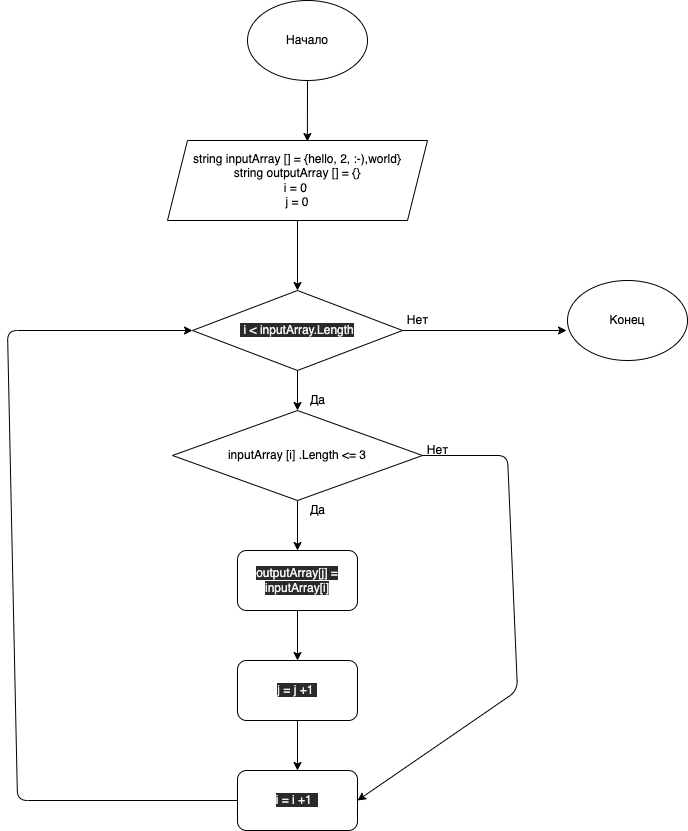

The diagram above was exported from draw.io. Its source (the exported page's mxGraphModel, read from the mxfile embedded in the PNG):
<mxGraphModel dx="728" dy="545" grid="1" gridSize="10" guides="1" tooltips="1" connect="1" arrows="1" fold="1" page="1" pageScale="1" pageWidth="827" pageHeight="1169" math="0" shadow="0">
  <root>
    <mxCell id="0" />
    <mxCell id="1" parent="0" />
    <mxCell id="10" style="edgeStyle=none;html=1;entryX=0.538;entryY=0.013;entryDx=0;entryDy=0;entryPerimeter=0;" edge="1" parent="1" source="2" target="3">
      <mxGeometry relative="1" as="geometry" />
    </mxCell>
    <mxCell id="2" value="Начало" style="ellipse;whiteSpace=wrap;html=1;" vertex="1" parent="1">
      <mxGeometry x="310" y="140" width="120" height="80" as="geometry" />
    </mxCell>
    <mxCell id="11" style="edgeStyle=none;html=1;entryX=0.5;entryY=0;entryDx=0;entryDy=0;" edge="1" parent="1" source="3" target="4">
      <mxGeometry relative="1" as="geometry" />
    </mxCell>
    <mxCell id="3" value="&lt;span&gt;string inputArray [] = {hello, 2, :-),world}&lt;/span&gt;&lt;br&gt;&lt;span&gt;string outputArray [] = {}&lt;/span&gt;&lt;br&gt;&lt;span&gt;i = 0&amp;nbsp;&lt;/span&gt;&lt;br&gt;&lt;span&gt;j = 0&lt;/span&gt;" style="shape=parallelogram;perimeter=parallelogramPerimeter;whiteSpace=wrap;html=1;fixedSize=1;" vertex="1" parent="1">
      <mxGeometry x="230" y="280" width="260" height="80" as="geometry" />
    </mxCell>
    <mxCell id="12" style="edgeStyle=none;html=1;" edge="1" parent="1" source="4">
      <mxGeometry relative="1" as="geometry">
        <mxPoint x="360" y="550" as="targetPoint" />
      </mxGeometry>
    </mxCell>
    <mxCell id="23" style="edgeStyle=none;html=1;exitX=1;exitY=0.5;exitDx=0;exitDy=0;entryX=-0.008;entryY=0.625;entryDx=0;entryDy=0;entryPerimeter=0;" edge="1" parent="1" source="4" target="9">
      <mxGeometry relative="1" as="geometry" />
    </mxCell>
    <mxCell id="4" value="&lt;meta charset=&quot;utf-8&quot;&gt;&lt;span style=&quot;color: rgb(240, 240, 240); font-family: helvetica; font-size: 12px; font-style: normal; font-weight: 400; letter-spacing: normal; text-align: center; text-indent: 0px; text-transform: none; word-spacing: 0px; background-color: rgb(42, 42, 42); display: inline; float: none;&quot;&gt;&amp;nbsp;i &amp;lt; inputArray.Length&lt;/span&gt;" style="rhombus;whiteSpace=wrap;html=1;" vertex="1" parent="1">
      <mxGeometry x="255" y="430" width="210" height="80" as="geometry" />
    </mxCell>
    <mxCell id="13" style="edgeStyle=none;html=1;entryX=0.5;entryY=0;entryDx=0;entryDy=0;" edge="1" parent="1" source="5" target="6">
      <mxGeometry relative="1" as="geometry">
        <mxPoint x="360" y="680" as="targetPoint" />
      </mxGeometry>
    </mxCell>
    <mxCell id="19" style="edgeStyle=none;html=1;exitX=1;exitY=0.5;exitDx=0;exitDy=0;entryX=1;entryY=0.5;entryDx=0;entryDy=0;" edge="1" parent="1" source="5" target="8">
      <mxGeometry relative="1" as="geometry">
        <Array as="points">
          <mxPoint x="570" y="595" />
          <mxPoint x="580" y="830" />
        </Array>
      </mxGeometry>
    </mxCell>
    <mxCell id="5" value="&lt;span&gt;inputArray [i] .Length &amp;lt;= 3&lt;/span&gt;" style="rhombus;whiteSpace=wrap;html=1;" vertex="1" parent="1">
      <mxGeometry x="235" y="550" width="250" height="90" as="geometry" />
    </mxCell>
    <mxCell id="17" style="edgeStyle=none;html=1;entryX=0.5;entryY=0;entryDx=0;entryDy=0;" edge="1" parent="1" source="6" target="7">
      <mxGeometry relative="1" as="geometry" />
    </mxCell>
    <mxCell id="6" value="&lt;meta charset=&quot;utf-8&quot;&gt;&lt;span style=&quot;color: rgb(240, 240, 240); font-family: helvetica; font-size: 12px; font-style: normal; font-weight: 400; letter-spacing: normal; text-align: center; text-indent: 0px; text-transform: none; word-spacing: 0px; background-color: rgb(42, 42, 42); display: inline; float: none;&quot;&gt;outputArray[j] = inputArray[i]&lt;/span&gt;" style="rounded=1;whiteSpace=wrap;html=1;" vertex="1" parent="1">
      <mxGeometry x="300" y="690" width="120" height="60" as="geometry" />
    </mxCell>
    <mxCell id="16" style="edgeStyle=none;html=1;" edge="1" parent="1" source="7">
      <mxGeometry relative="1" as="geometry">
        <mxPoint x="360" y="800" as="targetPoint" />
      </mxGeometry>
    </mxCell>
    <mxCell id="18" style="edgeStyle=none;html=1;entryX=0.5;entryY=0;entryDx=0;entryDy=0;" edge="1" parent="1" source="7" target="8">
      <mxGeometry relative="1" as="geometry" />
    </mxCell>
    <mxCell id="7" value="&lt;meta charset=&quot;utf-8&quot;&gt;&lt;span style=&quot;color: rgb(240, 240, 240); font-family: helvetica; font-size: 12px; font-style: normal; font-weight: 400; letter-spacing: normal; text-align: center; text-indent: 0px; text-transform: none; word-spacing: 0px; background-color: rgb(42, 42, 42); display: inline; float: none;&quot;&gt;j = j +1&amp;nbsp;&lt;/span&gt;" style="rounded=1;whiteSpace=wrap;html=1;" vertex="1" parent="1">
      <mxGeometry x="300" y="800" width="120" height="60" as="geometry" />
    </mxCell>
    <mxCell id="25" style="edgeStyle=none;html=1;exitX=0;exitY=0.5;exitDx=0;exitDy=0;entryX=0;entryY=0.5;entryDx=0;entryDy=0;" edge="1" parent="1" source="8" target="4">
      <mxGeometry relative="1" as="geometry">
        <Array as="points">
          <mxPoint x="80" y="940" />
          <mxPoint x="70" y="470" />
        </Array>
      </mxGeometry>
    </mxCell>
    <mxCell id="8" value="&lt;meta charset=&quot;utf-8&quot;&gt;&lt;span style=&quot;color: rgb(240, 240, 240); font-family: helvetica; font-size: 12px; font-style: normal; font-weight: 400; letter-spacing: normal; text-align: center; text-indent: 0px; text-transform: none; word-spacing: 0px; background-color: rgb(42, 42, 42); display: inline; float: none;&quot;&gt;i = i +1&amp;nbsp;&amp;nbsp;&lt;/span&gt;" style="rounded=1;whiteSpace=wrap;html=1;" vertex="1" parent="1">
      <mxGeometry x="300" y="910" width="120" height="60" as="geometry" />
    </mxCell>
    <mxCell id="9" value="Конец" style="ellipse;whiteSpace=wrap;html=1;" vertex="1" parent="1">
      <mxGeometry x="630" y="420" width="120" height="80" as="geometry" />
    </mxCell>
    <mxCell id="20" value="Нет" style="text;html=1;align=center;verticalAlign=middle;resizable=0;points=[];autosize=1;strokeColor=none;fillColor=none;" vertex="1" parent="1">
      <mxGeometry x="480" y="580" width="40" height="20" as="geometry" />
    </mxCell>
    <mxCell id="21" value="Да" style="text;html=1;align=center;verticalAlign=middle;resizable=0;points=[];autosize=1;strokeColor=none;fillColor=none;" vertex="1" parent="1">
      <mxGeometry x="365" y="640" width="30" height="20" as="geometry" />
    </mxCell>
    <mxCell id="22" value="Да" style="text;html=1;align=center;verticalAlign=middle;resizable=0;points=[];autosize=1;strokeColor=none;fillColor=none;" vertex="1" parent="1">
      <mxGeometry x="365" y="530" width="30" height="20" as="geometry" />
    </mxCell>
    <mxCell id="24" value="Нет" style="text;html=1;align=center;verticalAlign=middle;resizable=0;points=[];autosize=1;strokeColor=none;fillColor=none;" vertex="1" parent="1">
      <mxGeometry x="460" y="450" width="40" height="20" as="geometry" />
    </mxCell>
  </root>
</mxGraphModel>